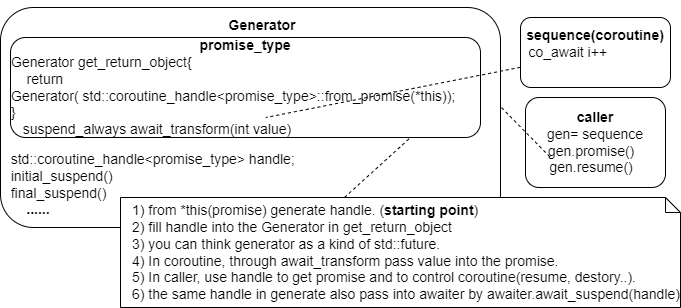

The diagram above was exported from draw.io. Its source (the exported page's mxGraphModel, read from the mxfile embedded in the PNG):
<mxGraphModel dx="960" dy="980" grid="1" gridSize="10" guides="1" tooltips="1" connect="1" arrows="1" fold="1" page="1" pageScale="1" pageWidth="850" pageHeight="1100" math="0" shadow="0">
  <root>
    <mxCell id="0" />
    <mxCell id="1" parent="0" />
    <mxCell id="yRFhUIHEJlfa4HvNp_iO-1" value="&lt;div style=&quot;font-size: 14px;&quot;&gt;&lt;br&gt;&lt;/div&gt;&lt;div style=&quot;text-align: left; font-size: 14px;&quot;&gt;&lt;b style=&quot;font-size: 14px;&quot;&gt;&amp;nbsp; &amp;nbsp; &amp;nbsp; &amp;nbsp; &amp;nbsp; &amp;nbsp; &amp;nbsp; &amp;nbsp; &amp;nbsp; &amp;nbsp; &amp;nbsp; &amp;nbsp; &amp;nbsp; &amp;nbsp; &amp;nbsp; &amp;nbsp; &amp;nbsp; &amp;nbsp; &amp;nbsp; &amp;nbsp; &amp;nbsp; &amp;nbsp; &amp;nbsp; &amp;nbsp; &amp;nbsp; &amp;nbsp; &amp;nbsp; &amp;nbsp; Generator&lt;/b&gt;&lt;/div&gt;&lt;div style=&quot;text-align: left; font-size: 14px;&quot;&gt;&lt;br&gt;&lt;/div&gt;&lt;div style=&quot;text-align: left; font-size: 14px;&quot;&gt;&lt;br style=&quot;font-size: 14px;&quot;&gt;&lt;/div&gt;&lt;div style=&quot;text-align: left; font-size: 14px;&quot;&gt;&lt;br&gt;&lt;/div&gt;&lt;div style=&quot;text-align: left; font-size: 14px;&quot;&gt;&lt;br&gt;&lt;/div&gt;&lt;div style=&quot;text-align: left; font-size: 14px;&quot;&gt;&lt;br&gt;&lt;/div&gt;&lt;div style=&quot;text-align: left; font-size: 14px;&quot;&gt;&lt;br&gt;&lt;/div&gt;&lt;div style=&quot;text-align: left; font-size: 14px;&quot;&gt;&lt;br&gt;&lt;/div&gt;&lt;div style=&quot;text-align: left; font-size: 14px;&quot;&gt;std::coroutine_handle&amp;lt;promise_type&amp;gt; handle;&amp;nbsp; &amp;nbsp; &amp;nbsp; &amp;nbsp; &amp;nbsp; &amp;nbsp; &amp;nbsp; &amp;nbsp; &amp;nbsp; &amp;nbsp; &amp;nbsp; &amp;nbsp; &amp;nbsp; &amp;nbsp; &amp;nbsp; &amp;nbsp; &amp;nbsp; &amp;nbsp; &amp;nbsp; &amp;nbsp; &amp;nbsp; &amp;nbsp; &amp;nbsp; &amp;nbsp; &amp;nbsp;&amp;nbsp;&lt;br style=&quot;font-size: 14px;&quot;&gt;&lt;/div&gt;&lt;div style=&quot;text-align: left; font-size: 14px;&quot;&gt;initial_suspend()&lt;/div&gt;&lt;div style=&quot;text-align: left; font-size: 14px;&quot;&gt;final_suspend()&lt;/div&gt;&lt;div style=&quot;text-align: left; font-size: 14px;&quot;&gt;&amp;nbsp;&lt;b&gt; &amp;nbsp; ......&lt;/b&gt;&lt;/div&gt;&lt;div style=&quot;text-align: left; font-size: 14px;&quot;&gt;&lt;span style=&quot;background-color: initial; font-size: 14px;&quot;&gt;&amp;nbsp; &amp;nbsp; &amp;nbsp; &amp;nbsp; &amp;nbsp; &amp;nbsp; &amp;nbsp;&amp;nbsp;&lt;/span&gt;&lt;/div&gt;" style="rounded=1;whiteSpace=wrap;html=1;fontSize=14;" vertex="1" parent="1">
      <mxGeometry x="110" y="180" width="500" height="220" as="geometry" />
    </mxCell>
    <mxCell id="yRFhUIHEJlfa4HvNp_iO-2" value="&lt;div style=&quot;font-size: 14px;&quot;&gt;&lt;b style=&quot;font-size: 14px;&quot;&gt;promise_type&lt;/b&gt;&lt;/div&gt;&lt;div style=&quot;text-align: left; font-size: 14px;&quot;&gt;Generator get_return_object{&lt;/div&gt;&lt;div style=&quot;text-align: left; font-size: 14px;&quot;&gt;&lt;span style=&quot;background-color: initial; font-size: 14px;&quot;&gt;&amp;nbsp; &amp;nbsp;&amp;nbsp;&lt;/span&gt;&lt;span style=&quot;background-color: initial; text-align: center; font-size: 14px;&quot;&gt;return Generator(&amp;nbsp;&lt;/span&gt;&lt;span style=&quot;background-color: initial; font-size: 14px;&quot;&gt;std::coroutine_handle&amp;lt;promise_type&amp;gt;::from_promise(*this));&lt;/span&gt;&lt;/div&gt;&lt;div style=&quot;text-align: left; font-size: 14px;&quot;&gt;}&lt;/div&gt;&lt;div style=&quot;text-align: left; font-size: 14px;&quot;&gt;&amp;nbsp; &amp;nbsp;suspend_always await_transform(int value)&lt;/div&gt;" style="rounded=1;whiteSpace=wrap;html=1;fontSize=14;" vertex="1" parent="1">
      <mxGeometry x="120" y="210" width="470" height="100" as="geometry" />
    </mxCell>
    <mxCell id="yRFhUIHEJlfa4HvNp_iO-3" value="&lt;div style=&quot;font-size: 14px;&quot;&gt;&lt;span style=&quot;background-color: initial;&quot;&gt;1) from *this(promise) generate handle. (&lt;/span&gt;&lt;b style=&quot;background-color: initial;&quot;&gt;starting point&lt;/b&gt;&lt;span style=&quot;background-color: initial;&quot;&gt;)&lt;/span&gt;&lt;br&gt;&lt;/div&gt;&lt;div style=&quot;font-size: 14px;&quot;&gt;&lt;span style=&quot;background-color: initial;&quot;&gt;2) fill handle into the Generator in get_return_object&lt;/span&gt;&lt;/div&gt;&lt;div style=&quot;font-size: 14px;&quot;&gt;3) you can think generator as a kind of std::future.&lt;/div&gt;&lt;div style=&quot;font-size: 14px;&quot;&gt;4) In coroutine, through await_transform pass value into the promise.&lt;/div&gt;&lt;div style=&quot;font-size: 14px;&quot;&gt;5) In caller, use handle to get promise and to control coroutine(resume, destory..).&lt;/div&gt;&lt;div style=&quot;font-size: 14px;&quot;&gt;6) the same handle in generate also pass into awaiter by&amp;nbsp;awaiter.await_suspend(handle)&lt;/div&gt;" style="shape=note;size=15;align=left;spacingLeft=10;html=1;whiteSpace=wrap;fontSize=14;" vertex="1" parent="1">
      <mxGeometry x="230" y="370" width="560" height="110" as="geometry" />
    </mxCell>
    <mxCell id="yRFhUIHEJlfa4HvNp_iO-4" value="" style="edgeStyle=none;endArrow=none;exitX=0.4;exitY=0;dashed=1;html=1;rounded=0;fontSize=14;" edge="1" source="yRFhUIHEJlfa4HvNp_iO-3" parent="1">
      <mxGeometry x="1" relative="1" as="geometry">
        <mxPoint x="520" y="310" as="targetPoint" />
      </mxGeometry>
    </mxCell>
    <mxCell id="yRFhUIHEJlfa4HvNp_iO-8" value="&lt;b style=&quot;font-size: 14px;&quot;&gt;caller&lt;/b&gt;&lt;div style=&quot;font-size: 14px;&quot;&gt;gen= sequence&lt;br style=&quot;font-size: 14px;&quot;&gt;&lt;div style=&quot;font-size: 14px;&quot;&gt;gen.promise()&amp;nbsp;&amp;nbsp;&lt;/div&gt;&lt;div style=&quot;font-size: 14px;&quot;&gt;gen.resume()&amp;nbsp;&amp;nbsp;&lt;/div&gt;&lt;/div&gt;" style="rounded=1;whiteSpace=wrap;html=1;fontSize=14;" vertex="1" parent="1">
      <mxGeometry x="635" y="270" width="140" height="90" as="geometry" />
    </mxCell>
    <mxCell id="yRFhUIHEJlfa4HvNp_iO-9" value="&lt;b style=&quot;font-size: 14px;&quot;&gt;sequence(coroutine)&lt;/b&gt;&lt;div style=&quot;font-size: 14px;&quot;&gt;&lt;span style=&quot;background-color: initial; font-size: 14px;&quot;&gt;&amp;nbsp;co_await i++&amp;nbsp; &amp;nbsp; &amp;nbsp; &amp;nbsp; &amp;nbsp; &amp;nbsp; &amp;nbsp; &amp;nbsp; &amp;nbsp; &amp;nbsp; &amp;nbsp; &amp;nbsp; &amp;nbsp; &amp;nbsp; &amp;nbsp; &amp;nbsp;&amp;nbsp;&lt;/span&gt;&lt;/div&gt;" style="rounded=1;whiteSpace=wrap;html=1;fontSize=14;" vertex="1" parent="1">
      <mxGeometry x="630" y="190" width="150" height="70" as="geometry" />
    </mxCell>
    <mxCell id="yRFhUIHEJlfa4HvNp_iO-11" value="" style="endArrow=none;dashed=1;html=1;rounded=0;entryX=0.543;entryY=0.8;entryDx=0;entryDy=0;entryPerimeter=0;fontSize=14;" edge="1" parent="1" source="yRFhUIHEJlfa4HvNp_iO-9" target="yRFhUIHEJlfa4HvNp_iO-2">
      <mxGeometry width="50" height="50" relative="1" as="geometry">
        <mxPoint x="355" y="380" as="sourcePoint" />
        <mxPoint x="325" y="290" as="targetPoint" />
      </mxGeometry>
    </mxCell>
    <mxCell id="yRFhUIHEJlfa4HvNp_iO-12" value="" style="endArrow=none;dashed=1;html=1;rounded=0;exitX=1.002;exitY=0.455;exitDx=0;exitDy=0;exitPerimeter=0;" edge="1" parent="1" source="yRFhUIHEJlfa4HvNp_iO-1">
      <mxGeometry width="50" height="50" relative="1" as="geometry">
        <mxPoint x="500" y="340" as="sourcePoint" />
        <mxPoint x="660" y="330" as="targetPoint" />
      </mxGeometry>
    </mxCell>
  </root>
</mxGraphModel>